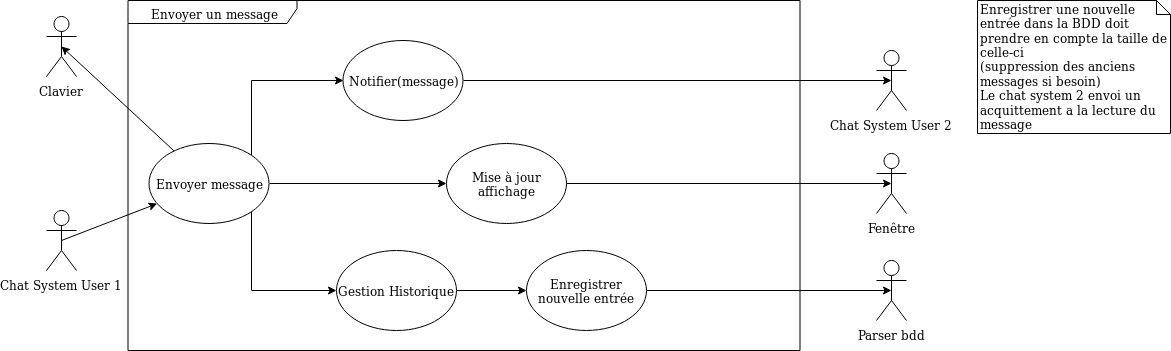

The diagram above was exported from draw.io. Its source (the exported page's mxGraphModel, read from the mxfile embedded in the PNG):
<mxGraphModel dx="2168" dy="762" grid="1" gridSize="10" guides="1" tooltips="1" connect="1" arrows="1" fold="1" page="1" pageScale="1" pageWidth="827" pageHeight="1169" math="0" shadow="0">
  <root>
    <mxCell id="0" />
    <mxCell id="1" parent="0" />
    <mxCell id="2" value="Envoyer un message" style="shape=umlFrame;whiteSpace=wrap;html=1;width=169;height=23;" vertex="1" parent="1">
      <mxGeometry x="91.5" y="2137" width="672" height="350" as="geometry" />
    </mxCell>
    <mxCell id="3" style="edgeStyle=orthogonalEdgeStyle;rounded=0;orthogonalLoop=1;jettySize=auto;html=1;exitX=1;exitY=0;exitDx=0;exitDy=0;entryX=0;entryY=0.5;entryDx=0;entryDy=0;endArrow=classic;endFill=1;" edge="1" source="5" target="8" parent="1">
      <mxGeometry relative="1" as="geometry">
        <Array as="points">
          <mxPoint x="214.5" y="2217" />
        </Array>
      </mxGeometry>
    </mxCell>
    <mxCell id="4" style="edgeStyle=orthogonalEdgeStyle;rounded=0;orthogonalLoop=1;jettySize=auto;html=1;exitX=1;exitY=0.5;exitDx=0;exitDy=0;entryX=0;entryY=0.5;entryDx=0;entryDy=0;startArrow=none;startFill=0;endArrow=classic;endFill=1;" edge="1" source="5" target="17" parent="1">
      <mxGeometry relative="1" as="geometry" />
    </mxCell>
    <mxCell id="5" value="Envoyer message" style="ellipse;whiteSpace=wrap;html=1;" vertex="1" parent="1">
      <mxGeometry x="112.5" y="2280" width="120" height="80" as="geometry" />
    </mxCell>
    <mxCell id="6" style="edgeStyle=orthogonalEdgeStyle;rounded=0;orthogonalLoop=1;jettySize=auto;html=1;exitX=1;exitY=1;exitDx=0;exitDy=0;entryX=0;entryY=0.5;entryDx=0;entryDy=0;endArrow=classic;endFill=1;" edge="1" source="5" target="13" parent="1">
      <mxGeometry relative="1" as="geometry">
        <Array as="points">
          <mxPoint x="215" y="2427" />
        </Array>
      </mxGeometry>
    </mxCell>
    <mxCell id="7" style="edgeStyle=orthogonalEdgeStyle;rounded=0;orthogonalLoop=1;jettySize=auto;html=1;exitX=1;exitY=0.5;exitDx=0;exitDy=0;entryX=0.5;entryY=0.5;entryDx=0;entryDy=0;entryPerimeter=0;startArrow=none;startFill=0;endArrow=classic;endFill=1;" edge="1" source="8" target="18" parent="1">
      <mxGeometry relative="1" as="geometry" />
    </mxCell>
    <mxCell id="8" value="Notifier(message)" style="ellipse;whiteSpace=wrap;html=1;" vertex="1" parent="1">
      <mxGeometry x="306.5" y="2177" width="120" height="80" as="geometry" />
    </mxCell>
    <mxCell id="9" value="" style="endArrow=classic;html=1;exitX=0.5;exitY=0.5;exitDx=0;exitDy=0;exitPerimeter=0;" edge="1" source="10" target="5" parent="1">
      <mxGeometry width="50" height="50" relative="1" as="geometry">
        <mxPoint x="32.5" y="2367" as="sourcePoint" />
        <mxPoint x="72.5" y="2457" as="targetPoint" />
      </mxGeometry>
    </mxCell>
    <mxCell id="10" value="Chat System User 1" style="shape=umlActor;verticalLabelPosition=bottom;labelBackgroundColor=#ffffff;verticalAlign=top;html=1;outlineConnect=0;" vertex="1" parent="1">
      <mxGeometry x="10" y="2347" width="30" height="60" as="geometry" />
    </mxCell>
    <mxCell id="11" value="Fenêtre" style="shape=umlActor;verticalLabelPosition=bottom;labelBackgroundColor=#ffffff;verticalAlign=top;html=1;outlineConnect=0;" vertex="1" parent="1">
      <mxGeometry x="840" y="2290" width="30" height="60" as="geometry" />
    </mxCell>
    <mxCell id="12" style="edgeStyle=orthogonalEdgeStyle;rounded=0;orthogonalLoop=1;jettySize=auto;html=1;exitX=1;exitY=0.5;exitDx=0;exitDy=0;entryX=0;entryY=0.5;entryDx=0;entryDy=0;startArrow=none;startFill=0;endArrow=classic;endFill=1;" edge="1" source="13" target="21" parent="1">
      <mxGeometry relative="1" as="geometry" />
    </mxCell>
    <mxCell id="13" value="Gestion Historique" style="ellipse;whiteSpace=wrap;html=1;" vertex="1" parent="1">
      <mxGeometry x="300" y="2387" width="120" height="80" as="geometry" />
    </mxCell>
    <mxCell id="14" style="rounded=0;orthogonalLoop=1;jettySize=auto;html=1;exitX=0.5;exitY=0.5;exitDx=0;exitDy=0;exitPerimeter=0;endArrow=none;endFill=0;startArrow=classic;startFill=1;" edge="1" source="15" target="5" parent="1">
      <mxGeometry relative="1" as="geometry" />
    </mxCell>
    <mxCell id="15" value="Clavier" style="shape=umlActor;verticalLabelPosition=bottom;labelBackgroundColor=#ffffff;verticalAlign=top;html=1;outlineConnect=0;" vertex="1" parent="1">
      <mxGeometry x="10" y="2153" width="30" height="60" as="geometry" />
    </mxCell>
    <mxCell id="16" style="edgeStyle=orthogonalEdgeStyle;rounded=0;orthogonalLoop=1;jettySize=auto;html=1;exitX=1;exitY=0.5;exitDx=0;exitDy=0;entryX=0.5;entryY=0.5;entryDx=0;entryDy=0;entryPerimeter=0;startArrow=none;startFill=0;endArrow=classic;endFill=1;" edge="1" source="17" target="11" parent="1">
      <mxGeometry relative="1" as="geometry" />
    </mxCell>
    <mxCell id="17" value="Mise à jour affichage" style="ellipse;whiteSpace=wrap;html=1;" vertex="1" parent="1">
      <mxGeometry x="410" y="2280" width="120" height="80" as="geometry" />
    </mxCell>
    <mxCell id="18" value="Chat System User 2" style="shape=umlActor;verticalLabelPosition=bottom;labelBackgroundColor=#ffffff;verticalAlign=top;html=1;outlineConnect=0;" vertex="1" parent="1">
      <mxGeometry x="840" y="2187" width="30" height="60" as="geometry" />
    </mxCell>
    <mxCell id="19" value="Parser bdd" style="shape=umlActor;verticalLabelPosition=bottom;labelBackgroundColor=#ffffff;verticalAlign=top;html=1;outlineConnect=0;" vertex="1" parent="1">
      <mxGeometry x="840" y="2397" width="30" height="60" as="geometry" />
    </mxCell>
    <mxCell id="20" style="edgeStyle=orthogonalEdgeStyle;rounded=0;orthogonalLoop=1;jettySize=auto;html=1;exitX=1;exitY=0.5;exitDx=0;exitDy=0;entryX=0.5;entryY=0.5;entryDx=0;entryDy=0;entryPerimeter=0;startArrow=none;startFill=0;endArrow=classic;endFill=1;" edge="1" source="21" target="19" parent="1">
      <mxGeometry relative="1" as="geometry" />
    </mxCell>
    <mxCell id="21" value="Enregistrer nouvelle entrée" style="ellipse;whiteSpace=wrap;html=1;" vertex="1" parent="1">
      <mxGeometry x="490" y="2387" width="120" height="80" as="geometry" />
    </mxCell>
    <mxCell id="22" value="&lt;div&gt;Enregistrer une nouvelle entrée dans la BDD doit prendre en compte la taille de celle-ci&lt;/div&gt;&lt;div&gt;(suppression des anciens messages si besoin)&lt;/div&gt;&lt;div&gt;Le chat system 2 envoi un acquittement a la lecture du message&lt;br&gt;&lt;/div&gt;&lt;div&gt;&lt;br&gt;&lt;/div&gt;" style="shape=note;whiteSpace=wrap;html=1;size=14;verticalAlign=top;align=left;spacingTop=-6;" vertex="1" parent="1">
      <mxGeometry x="941" y="2137" width="193" height="133" as="geometry" />
    </mxCell>
  </root>
</mxGraphModel>